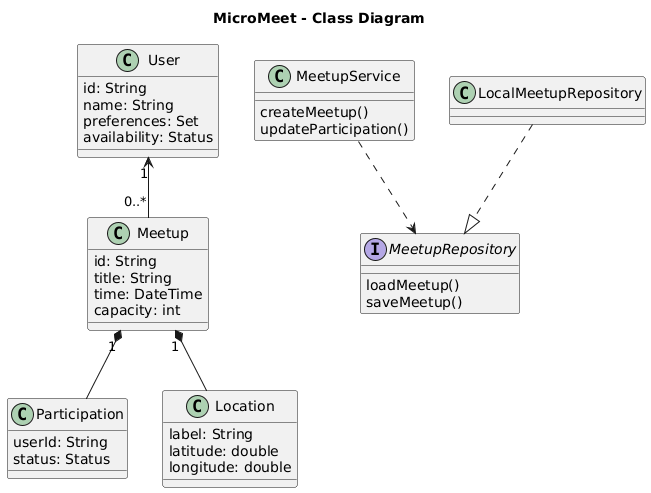

The diagram above was rendered by PlantUML. Its source (embedded in the PNG):
@startuml
title MicroMeet - Class Diagram
skinparam classAttributeIconSize 0

class User {
  id: String
  name: String
  preferences: Set
  availability: Status
}

class Meetup {
  id: String
  title: String
  time: DateTime
  capacity: int
}

class Participation {
  userId: String
  status: Status
}

class Location {
  label: String
  latitude: double
  longitude: double
}

class MeetupService {
  createMeetup()
  updateParticipation()
}

interface MeetupRepository {
  loadMeetup()
  saveMeetup()
}

class LocalMeetupRepository

User "1" <-- "0..*" Meetup
Meetup "1" *-- Location
Meetup "1" *-- Participation
MeetupService ..> MeetupRepository
LocalMeetupRepository ..|> MeetupRepository
@enduml